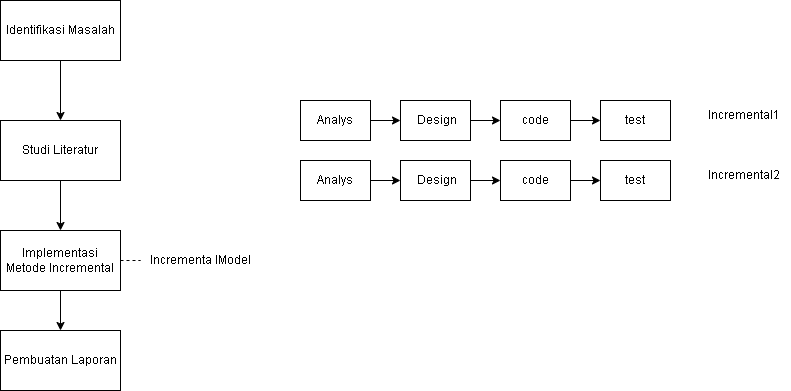

The diagram above was exported from draw.io. Its source (the exported page's mxGraphModel, read from the mxfile embedded in the PNG):
<mxGraphModel dx="2261" dy="719" grid="1" gridSize="10" guides="1" tooltips="1" connect="1" arrows="1" fold="1" page="1" pageScale="1" pageWidth="827" pageHeight="1169" math="0" shadow="0">
  <root>
    <mxCell id="0" />
    <mxCell id="1" parent="0" />
    <mxCell id="zYuoJ8FwZtLTqkUTbTFG-5" style="edgeStyle=orthogonalEdgeStyle;rounded=0;orthogonalLoop=1;jettySize=auto;html=1;" parent="1" source="zYuoJ8FwZtLTqkUTbTFG-1" target="zYuoJ8FwZtLTqkUTbTFG-2" edge="1">
      <mxGeometry relative="1" as="geometry" />
    </mxCell>
    <mxCell id="zYuoJ8FwZtLTqkUTbTFG-1" value="Identifikasi Masalah" style="rounded=0;whiteSpace=wrap;html=1;" parent="1" vertex="1">
      <mxGeometry x="-60" y="120" width="120" height="60" as="geometry" />
    </mxCell>
    <mxCell id="zYuoJ8FwZtLTqkUTbTFG-6" style="edgeStyle=orthogonalEdgeStyle;rounded=0;orthogonalLoop=1;jettySize=auto;html=1;entryX=0.5;entryY=0;entryDx=0;entryDy=0;" parent="1" source="zYuoJ8FwZtLTqkUTbTFG-2" target="zYuoJ8FwZtLTqkUTbTFG-3" edge="1">
      <mxGeometry relative="1" as="geometry" />
    </mxCell>
    <mxCell id="zYuoJ8FwZtLTqkUTbTFG-2" value="Studi Literatur" style="rounded=0;whiteSpace=wrap;html=1;" parent="1" vertex="1">
      <mxGeometry x="-60" y="240" width="120" height="60" as="geometry" />
    </mxCell>
    <mxCell id="zYuoJ8FwZtLTqkUTbTFG-7" style="edgeStyle=orthogonalEdgeStyle;rounded=0;orthogonalLoop=1;jettySize=auto;html=1;" parent="1" source="zYuoJ8FwZtLTqkUTbTFG-3" target="zYuoJ8FwZtLTqkUTbTFG-4" edge="1">
      <mxGeometry relative="1" as="geometry" />
    </mxCell>
    <mxCell id="zYuoJ8FwZtLTqkUTbTFG-3" value="Implementasi Metode Incremental" style="rounded=0;whiteSpace=wrap;html=1;" parent="1" vertex="1">
      <mxGeometry x="-60" y="350" width="120" height="60" as="geometry" />
    </mxCell>
    <mxCell id="zYuoJ8FwZtLTqkUTbTFG-4" value="Pembuatan Laporan" style="rounded=0;whiteSpace=wrap;html=1;" parent="1" vertex="1">
      <mxGeometry x="-60" y="450" width="120" height="60" as="geometry" />
    </mxCell>
    <mxCell id="zYuoJ8FwZtLTqkUTbTFG-8" value="Incrementa lModel" style="text;html=1;strokeColor=none;fillColor=none;align=center;verticalAlign=middle;whiteSpace=wrap;rounded=0;" parent="1" vertex="1">
      <mxGeometry x="80" y="365" width="120" height="30" as="geometry" />
    </mxCell>
    <mxCell id="zYuoJ8FwZtLTqkUTbTFG-9" value="" style="endArrow=none;dashed=1;html=1;rounded=0;exitX=1;exitY=0.5;exitDx=0;exitDy=0;entryX=0;entryY=0.5;entryDx=0;entryDy=0;" parent="1" source="zYuoJ8FwZtLTqkUTbTFG-3" target="zYuoJ8FwZtLTqkUTbTFG-8" edge="1">
      <mxGeometry width="50" height="50" relative="1" as="geometry">
        <mxPoint x="20" y="390" as="sourcePoint" />
        <mxPoint x="70" y="340" as="targetPoint" />
      </mxGeometry>
    </mxCell>
    <mxCell id="zYuoJ8FwZtLTqkUTbTFG-10" style="edgeStyle=orthogonalEdgeStyle;rounded=0;orthogonalLoop=1;jettySize=auto;html=1;entryX=0;entryY=0.5;entryDx=0;entryDy=0;" parent="1" source="zYuoJ8FwZtLTqkUTbTFG-11" target="zYuoJ8FwZtLTqkUTbTFG-13" edge="1">
      <mxGeometry relative="1" as="geometry" />
    </mxCell>
    <mxCell id="zYuoJ8FwZtLTqkUTbTFG-11" value="Analys" style="rounded=0;whiteSpace=wrap;html=1;" parent="1" vertex="1">
      <mxGeometry x="240" y="220" width="70" height="40" as="geometry" />
    </mxCell>
    <mxCell id="zYuoJ8FwZtLTqkUTbTFG-12" style="edgeStyle=orthogonalEdgeStyle;rounded=0;orthogonalLoop=1;jettySize=auto;html=1;entryX=0;entryY=0.5;entryDx=0;entryDy=0;" parent="1" source="zYuoJ8FwZtLTqkUTbTFG-13" target="zYuoJ8FwZtLTqkUTbTFG-15" edge="1">
      <mxGeometry relative="1" as="geometry" />
    </mxCell>
    <mxCell id="zYuoJ8FwZtLTqkUTbTFG-13" value="&amp;nbsp;Design" style="rounded=0;whiteSpace=wrap;html=1;" parent="1" vertex="1">
      <mxGeometry x="340" y="220" width="70" height="40" as="geometry" />
    </mxCell>
    <mxCell id="zYuoJ8FwZtLTqkUTbTFG-14" style="edgeStyle=orthogonalEdgeStyle;rounded=0;orthogonalLoop=1;jettySize=auto;html=1;entryX=0;entryY=0.5;entryDx=0;entryDy=0;" parent="1" source="zYuoJ8FwZtLTqkUTbTFG-15" target="zYuoJ8FwZtLTqkUTbTFG-16" edge="1">
      <mxGeometry relative="1" as="geometry" />
    </mxCell>
    <mxCell id="zYuoJ8FwZtLTqkUTbTFG-15" value="code" style="rounded=0;whiteSpace=wrap;html=1;" parent="1" vertex="1">
      <mxGeometry x="440" y="220" width="70" height="40" as="geometry" />
    </mxCell>
    <mxCell id="zYuoJ8FwZtLTqkUTbTFG-16" value="test" style="rounded=0;whiteSpace=wrap;html=1;" parent="1" vertex="1">
      <mxGeometry x="540" y="220" width="70" height="40" as="geometry" />
    </mxCell>
    <mxCell id="zYuoJ8FwZtLTqkUTbTFG-17" style="edgeStyle=orthogonalEdgeStyle;rounded=0;orthogonalLoop=1;jettySize=auto;html=1;entryX=0;entryY=0.5;entryDx=0;entryDy=0;" parent="1" source="zYuoJ8FwZtLTqkUTbTFG-18" target="zYuoJ8FwZtLTqkUTbTFG-20" edge="1">
      <mxGeometry relative="1" as="geometry" />
    </mxCell>
    <mxCell id="zYuoJ8FwZtLTqkUTbTFG-18" value="Analys" style="rounded=0;whiteSpace=wrap;html=1;" parent="1" vertex="1">
      <mxGeometry x="240" y="280" width="70" height="40" as="geometry" />
    </mxCell>
    <mxCell id="zYuoJ8FwZtLTqkUTbTFG-19" style="edgeStyle=orthogonalEdgeStyle;rounded=0;orthogonalLoop=1;jettySize=auto;html=1;entryX=0;entryY=0.5;entryDx=0;entryDy=0;" parent="1" source="zYuoJ8FwZtLTqkUTbTFG-20" target="zYuoJ8FwZtLTqkUTbTFG-22" edge="1">
      <mxGeometry relative="1" as="geometry" />
    </mxCell>
    <mxCell id="zYuoJ8FwZtLTqkUTbTFG-20" value="&amp;nbsp;Design" style="rounded=0;whiteSpace=wrap;html=1;" parent="1" vertex="1">
      <mxGeometry x="340" y="280" width="70" height="40" as="geometry" />
    </mxCell>
    <mxCell id="zYuoJ8FwZtLTqkUTbTFG-21" style="edgeStyle=orthogonalEdgeStyle;rounded=0;orthogonalLoop=1;jettySize=auto;html=1;entryX=0;entryY=0.5;entryDx=0;entryDy=0;" parent="1" source="zYuoJ8FwZtLTqkUTbTFG-22" target="zYuoJ8FwZtLTqkUTbTFG-23" edge="1">
      <mxGeometry relative="1" as="geometry" />
    </mxCell>
    <mxCell id="zYuoJ8FwZtLTqkUTbTFG-22" value="code" style="rounded=0;whiteSpace=wrap;html=1;" parent="1" vertex="1">
      <mxGeometry x="440" y="280" width="70" height="40" as="geometry" />
    </mxCell>
    <mxCell id="zYuoJ8FwZtLTqkUTbTFG-23" value="test" style="rounded=0;whiteSpace=wrap;html=1;" parent="1" vertex="1">
      <mxGeometry x="540" y="280" width="70" height="40" as="geometry" />
    </mxCell>
    <mxCell id="zYuoJ8FwZtLTqkUTbTFG-31" value="Incremental1&amp;nbsp;" style="text;html=1;strokeColor=none;fillColor=none;align=center;verticalAlign=middle;whiteSpace=wrap;rounded=0;" parent="1" vertex="1">
      <mxGeometry x="640" y="220" width="90" height="30" as="geometry" />
    </mxCell>
    <mxCell id="zYuoJ8FwZtLTqkUTbTFG-32" value="Incremental2&amp;nbsp;" style="text;html=1;strokeColor=none;fillColor=none;align=center;verticalAlign=middle;whiteSpace=wrap;rounded=0;" parent="1" vertex="1">
      <mxGeometry x="640" y="280" width="90" height="30" as="geometry" />
    </mxCell>
  </root>
</mxGraphModel>